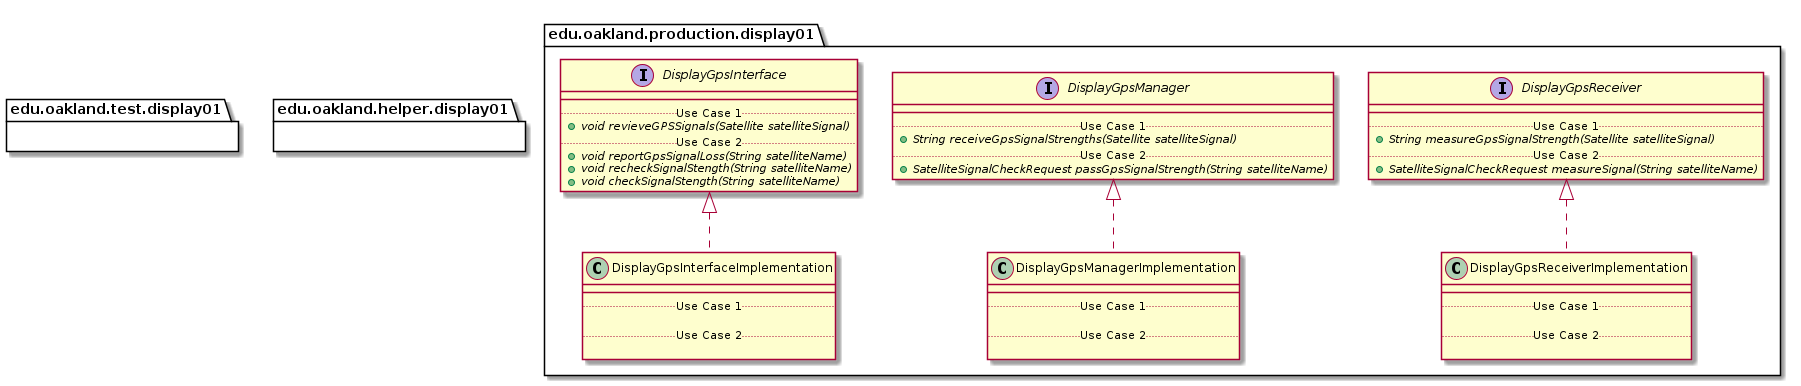

The diagram above was rendered by PlantUML. Its source (embedded in the PNG):
@startuml Display01Packages_InternalDependencies


package edu.oakland.production.display01 {
    
}


package edu.oakland.production.display01 {
    interface DisplayGpsInterface {
        __
        .. Use Case 1 ..
        {abstract} + void revieveGPSSignals(Satellite satelliteSignal)
        .. Use Case 2 ..
        {abstract} + void reportGpsSignalLoss(String satelliteName)
        {abstract} + void recheckSignalStength(String satelliteName)
        {abstract} + void checkSignalStength(String satelliteName)
    }
}


package edu.oakland.production.display01 {
    interface DisplayGpsManager {
        __
        .. Use Case 1 ..
        {abstract} + String receiveGpsSignalStrengths(Satellite satelliteSignal)
        .. Use Case 2 ..
        {abstract} + SatelliteSignalCheckRequest passGpsSignalStrength(String satelliteName)
    }
}


package edu.oakland.production.display01 {
    interface DisplayGpsReceiver {
        __
        .. Use Case 1 ..
        {abstract} + String measureGpsSignalStrength(Satellite satelliteSignal)
        .. Use Case 2 ..
        {abstract} + SatelliteSignalCheckRequest measureSignal(String satelliteName)
    }
}


package edu.oakland.production.display01 {
    class DisplayGpsInterfaceImplementation {
        __
        .. Use Case 1 ..

        .. Use Case 2 ..

    }
}


DisplayGpsInterfaceImplementation .up.|> DisplayGpsInterface

package edu.oakland.production.display01 {
    class DisplayGpsManagerImplementation {
        __
        .. Use Case 1 ..

        .. Use Case 2 ..

    }
}


DisplayGpsManagerImplementation .up.|> DisplayGpsManager

package edu.oakland.production.display01 {
    class DisplayGpsReceiverImplementation {
        __
        .. Use Case 1 ..

        .. Use Case 2 ..

    }
}


DisplayGpsReceiverImplementation .up.|> DisplayGpsReceiver








package edu.oakland.test.display01 {
    
}


package edu.oakland.helper.display01 {
    
}


@enduml